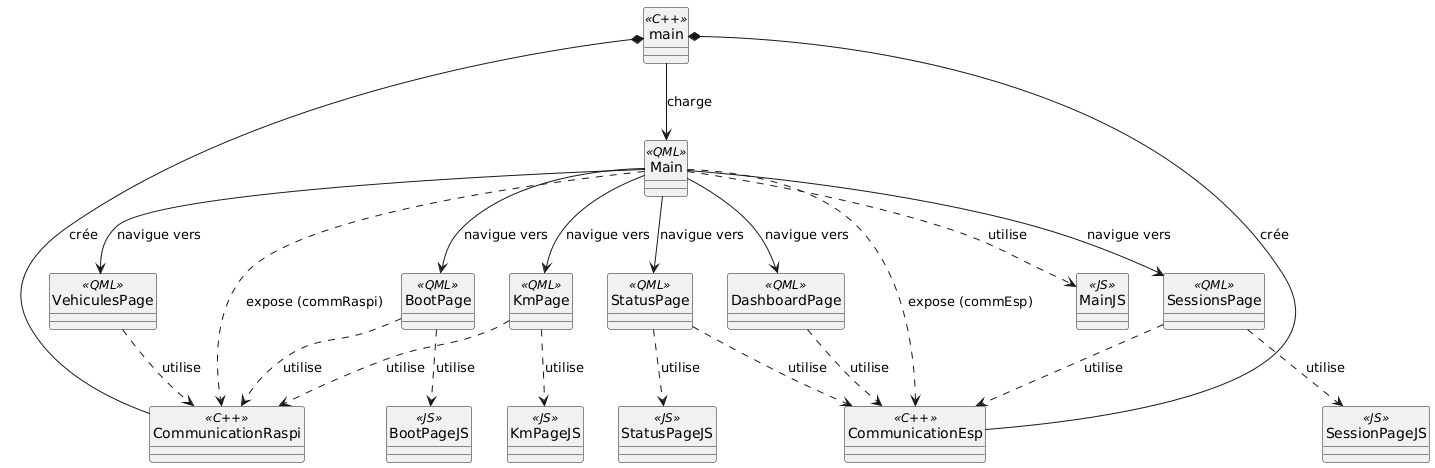

The diagram above was rendered by PlantUML. Its source (embedded in the PNG):
@startuml
skinparam classAttributeIconSize 0
skinparam style strictuml

class main <<C++>>
class CommunicationEsp <<C++>>
class CommunicationRaspi <<C++>>
class Main <<QML>>
class BootPage <<QML>>
class VehiculesPage <<QML>>
class KmPage <<QML>>
class DashboardPage <<QML>>
class SessionsPage <<QML>>
class StatusPage <<QML>>
class BootPageJS <<JS>>
class KmPageJS <<JS>>
class SessionPageJS <<JS>>
class StatusPageJS <<JS>>
class MainJS <<JS>>

together {
    class CommunicationRaspi
    class BootPage
    class VehiculesPage
    class KmPage
}

together {
    class CommunicationEsp
    class DashboardPage
    class SessionsPage
    class StatusPage
}

together {
    class BootPageJS
    class KmPageJS
    class SessionPageJS
    class StatusPageJS
    class MainJS
}

main *-- CommunicationEsp : crée
main *-- CommunicationRaspi : crée
main --> Main : charge

Main --> BootPage : navigue vers
Main --> VehiculesPage : navigue vers
Main --> KmPage : navigue vers
Main --> DashboardPage : navigue vers
Main --> SessionsPage : navigue vers
Main --> StatusPage : navigue vers
Main ..> CommunicationEsp : expose (commEsp)
Main ..> CommunicationRaspi : expose (commRaspi)
Main ..> MainJS : utilise

BootPage ..> CommunicationRaspi : utilise
BootPage ..> BootPageJS : utilise

VehiculesPage ..> CommunicationRaspi : utilise

KmPage ..> CommunicationRaspi : utilise
KmPage ..> KmPageJS : utilise

DashboardPage ..> CommunicationEsp : utilise

SessionsPage ..> CommunicationEsp : utilise
SessionsPage ..> SessionPageJS : utilise

StatusPage ..> CommunicationEsp : utilise
StatusPage ..> StatusPageJS : utilise
@enduml